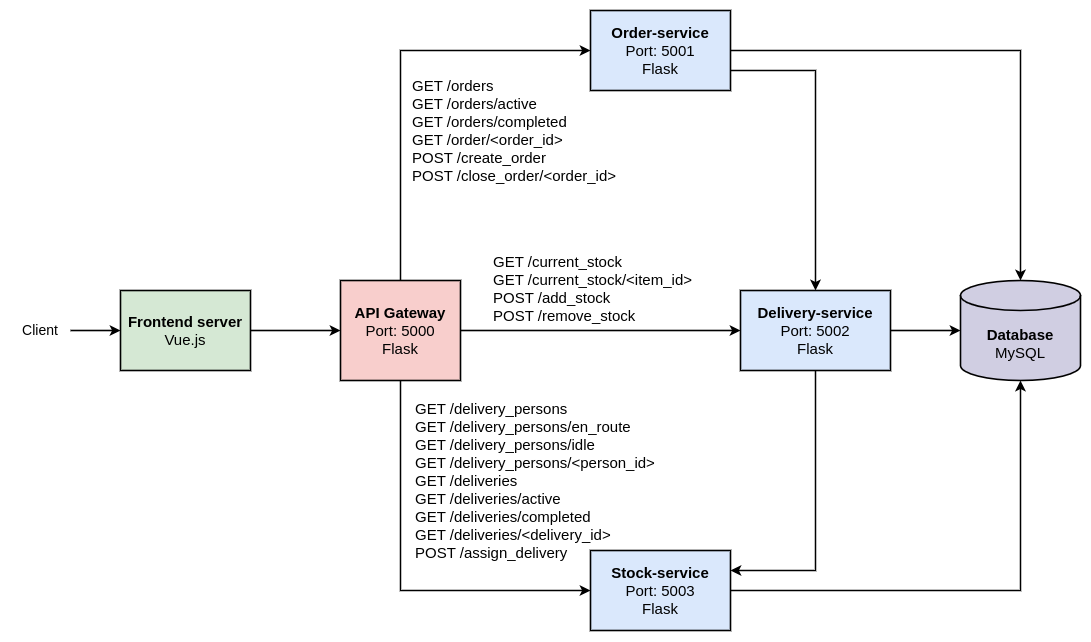

The diagram above was exported from draw.io. Its source (the exported page's mxGraphModel, read from the mxfile embedded in the PNG):
<mxGraphModel dx="2199" dy="1928" grid="1" gridSize="10" guides="1" tooltips="1" connect="1" arrows="1" fold="1" page="1" pageScale="1" pageWidth="827" pageHeight="1169" math="0" shadow="0">
  <root>
    <mxCell id="0" />
    <mxCell id="1" parent="0" />
    <mxCell id="3ZN4kEDKgWEgKxyQS_zH-4" value="&lt;font style=&quot;font-size: 15px;&quot;&gt;&lt;b&gt;Database&lt;/b&gt;&lt;/font&gt;&lt;div&gt;&lt;font style=&quot;font-size: 15px;&quot;&gt;MySQL&lt;/font&gt;&lt;/div&gt;" style="shape=cylinder3;whiteSpace=wrap;html=1;boundedLbl=1;backgroundOutline=1;size=15;strokeWidth=1.6;fillColor=#d0cee2;strokeColor=#000000;" vertex="1" parent="1">
      <mxGeometry x="740" y="220" width="120" height="100" as="geometry" />
    </mxCell>
    <mxCell id="3ZN4kEDKgWEgKxyQS_zH-14" style="edgeStyle=orthogonalEdgeStyle;rounded=0;orthogonalLoop=1;jettySize=auto;html=1;exitX=1;exitY=0.5;exitDx=0;exitDy=0;entryX=0;entryY=0.5;entryDx=0;entryDy=0;strokeWidth=1.6;" edge="1" parent="1" source="3ZN4kEDKgWEgKxyQS_zH-5" target="3ZN4kEDKgWEgKxyQS_zH-6">
      <mxGeometry relative="1" as="geometry" />
    </mxCell>
    <mxCell id="3ZN4kEDKgWEgKxyQS_zH-15" style="edgeStyle=orthogonalEdgeStyle;rounded=0;orthogonalLoop=1;jettySize=auto;html=1;exitX=0.5;exitY=0;exitDx=0;exitDy=0;entryX=0;entryY=0.5;entryDx=0;entryDy=0;strokeWidth=1.6;" edge="1" parent="1" source="3ZN4kEDKgWEgKxyQS_zH-5" target="3ZN4kEDKgWEgKxyQS_zH-8">
      <mxGeometry relative="1" as="geometry" />
    </mxCell>
    <mxCell id="3ZN4kEDKgWEgKxyQS_zH-16" style="edgeStyle=orthogonalEdgeStyle;rounded=0;orthogonalLoop=1;jettySize=auto;html=1;exitX=0.5;exitY=1;exitDx=0;exitDy=0;entryX=0;entryY=0.5;entryDx=0;entryDy=0;strokeWidth=1.6;" edge="1" parent="1" source="3ZN4kEDKgWEgKxyQS_zH-5" target="3ZN4kEDKgWEgKxyQS_zH-7">
      <mxGeometry relative="1" as="geometry" />
    </mxCell>
    <mxCell id="3ZN4kEDKgWEgKxyQS_zH-5" value="&lt;font style=&quot;font-size: 15px;&quot;&gt;&lt;b&gt;API Gateway&lt;/b&gt;&lt;/font&gt;&lt;div&gt;&lt;font style=&quot;font-size: 15px;&quot;&gt;Port: 5000&lt;/font&gt;&lt;/div&gt;&lt;div&gt;&lt;font style=&quot;font-size: 15px;&quot;&gt;Flask&lt;/font&gt;&lt;/div&gt;" style="rounded=0;whiteSpace=wrap;html=1;strokeWidth=1.6;fillColor=#f8cecc;strokeColor=#000000;" vertex="1" parent="1">
      <mxGeometry x="120" y="220" width="120" height="100" as="geometry" />
    </mxCell>
    <mxCell id="3ZN4kEDKgWEgKxyQS_zH-19" style="edgeStyle=orthogonalEdgeStyle;rounded=0;orthogonalLoop=1;jettySize=auto;html=1;exitX=1;exitY=0.5;exitDx=0;exitDy=0;strokeWidth=1.6;" edge="1" parent="1" source="3ZN4kEDKgWEgKxyQS_zH-6" target="3ZN4kEDKgWEgKxyQS_zH-4">
      <mxGeometry relative="1" as="geometry" />
    </mxCell>
    <mxCell id="3ZN4kEDKgWEgKxyQS_zH-21" style="edgeStyle=orthogonalEdgeStyle;rounded=0;orthogonalLoop=1;jettySize=auto;html=1;exitX=0.5;exitY=1;exitDx=0;exitDy=0;entryX=1;entryY=0.25;entryDx=0;entryDy=0;strokeWidth=1.6;" edge="1" parent="1" source="3ZN4kEDKgWEgKxyQS_zH-6" target="3ZN4kEDKgWEgKxyQS_zH-7">
      <mxGeometry relative="1" as="geometry" />
    </mxCell>
    <mxCell id="3ZN4kEDKgWEgKxyQS_zH-6" value="&lt;font style=&quot;font-size: 15px;&quot;&gt;&lt;b&gt;Delivery-service&lt;/b&gt;&lt;/font&gt;&lt;div&gt;&lt;font style=&quot;font-size: 15px;&quot;&gt;Port: 5002&lt;/font&gt;&lt;/div&gt;&lt;div&gt;&lt;font style=&quot;font-size: 15px;&quot;&gt;Flask&lt;/font&gt;&lt;/div&gt;" style="rounded=0;whiteSpace=wrap;html=1;strokeWidth=1.6;fillColor=#dae8fc;strokeColor=#000000;" vertex="1" parent="1">
      <mxGeometry x="520" y="230" width="150" height="80" as="geometry" />
    </mxCell>
    <mxCell id="3ZN4kEDKgWEgKxyQS_zH-7" value="&lt;font style=&quot;font-size: 15px;&quot;&gt;&lt;b&gt;Stock-service&lt;/b&gt;&lt;/font&gt;&lt;div&gt;&lt;font style=&quot;font-size: 15px;&quot;&gt;Port: 5003&lt;/font&gt;&lt;/div&gt;&lt;div&gt;&lt;font style=&quot;font-size: 15px;&quot;&gt;Flask&lt;/font&gt;&lt;/div&gt;" style="rounded=0;whiteSpace=wrap;html=1;strokeWidth=1.6;fillColor=#dae8fc;strokeColor=#000000;" vertex="1" parent="1">
      <mxGeometry x="370" y="490" width="140" height="80" as="geometry" />
    </mxCell>
    <mxCell id="3ZN4kEDKgWEgKxyQS_zH-17" style="edgeStyle=orthogonalEdgeStyle;rounded=0;orthogonalLoop=1;jettySize=auto;html=1;exitX=1;exitY=0.5;exitDx=0;exitDy=0;strokeWidth=1.6;" edge="1" parent="1" source="3ZN4kEDKgWEgKxyQS_zH-8" target="3ZN4kEDKgWEgKxyQS_zH-4">
      <mxGeometry relative="1" as="geometry" />
    </mxCell>
    <mxCell id="3ZN4kEDKgWEgKxyQS_zH-20" style="edgeStyle=orthogonalEdgeStyle;rounded=0;orthogonalLoop=1;jettySize=auto;html=1;exitX=1;exitY=0.75;exitDx=0;exitDy=0;entryX=0.5;entryY=0;entryDx=0;entryDy=0;strokeWidth=1.6;" edge="1" parent="1" source="3ZN4kEDKgWEgKxyQS_zH-8" target="3ZN4kEDKgWEgKxyQS_zH-6">
      <mxGeometry relative="1" as="geometry" />
    </mxCell>
    <mxCell id="3ZN4kEDKgWEgKxyQS_zH-8" value="&lt;font style=&quot;font-size: 15px;&quot;&gt;&lt;b&gt;Order-service&lt;/b&gt;&lt;/font&gt;&lt;div&gt;&lt;font style=&quot;font-size: 15px;&quot;&gt;Port: 5001&lt;/font&gt;&lt;/div&gt;&lt;div&gt;&lt;font style=&quot;font-size: 15px;&quot;&gt;Flask&lt;/font&gt;&lt;/div&gt;" style="rounded=0;whiteSpace=wrap;html=1;strokeWidth=1.6;fillColor=#dae8fc;strokeColor=#000000;" vertex="1" parent="1">
      <mxGeometry x="370" y="-50" width="140" height="80" as="geometry" />
    </mxCell>
    <mxCell id="3ZN4kEDKgWEgKxyQS_zH-12" style="edgeStyle=orthogonalEdgeStyle;rounded=0;orthogonalLoop=1;jettySize=auto;html=1;exitX=1;exitY=0.5;exitDx=0;exitDy=0;entryX=0;entryY=0.5;entryDx=0;entryDy=0;strokeWidth=1.6;" edge="1" parent="1" source="3ZN4kEDKgWEgKxyQS_zH-11" target="3ZN4kEDKgWEgKxyQS_zH-5">
      <mxGeometry relative="1" as="geometry" />
    </mxCell>
    <mxCell id="3ZN4kEDKgWEgKxyQS_zH-11" value="&lt;font style=&quot;font-size: 15px;&quot;&gt;&lt;b&gt;Frontend server&lt;/b&gt;&lt;/font&gt;&lt;div&gt;&lt;font style=&quot;font-size: 15px;&quot;&gt;Vue.js&lt;/font&gt;&lt;/div&gt;" style="rounded=0;whiteSpace=wrap;html=1;strokeWidth=1.6;fillColor=#d5e8d4;strokeColor=#000000;" vertex="1" parent="1">
      <mxGeometry x="-100" y="230" width="130" height="80" as="geometry" />
    </mxCell>
    <mxCell id="3ZN4kEDKgWEgKxyQS_zH-13" value="" style="endArrow=classic;html=1;rounded=0;entryX=0;entryY=0.5;entryDx=0;entryDy=0;strokeWidth=1.6;exitX=1;exitY=0.5;exitDx=0;exitDy=0;" edge="1" parent="1" source="3ZN4kEDKgWEgKxyQS_zH-28" target="3ZN4kEDKgWEgKxyQS_zH-11">
      <mxGeometry width="50" height="50" relative="1" as="geometry">
        <mxPoint x="-120" y="270" as="sourcePoint" />
        <mxPoint x="-110" y="225" as="targetPoint" />
      </mxGeometry>
    </mxCell>
    <mxCell id="3ZN4kEDKgWEgKxyQS_zH-18" style="edgeStyle=orthogonalEdgeStyle;rounded=0;orthogonalLoop=1;jettySize=auto;html=1;exitX=1;exitY=0.5;exitDx=0;exitDy=0;entryX=0.5;entryY=1;entryDx=0;entryDy=0;entryPerimeter=0;strokeWidth=1.6;" edge="1" parent="1" source="3ZN4kEDKgWEgKxyQS_zH-7" target="3ZN4kEDKgWEgKxyQS_zH-4">
      <mxGeometry relative="1" as="geometry" />
    </mxCell>
    <mxCell id="3ZN4kEDKgWEgKxyQS_zH-28" value="&lt;font style=&quot;font-size: 14px;&quot;&gt;Client&lt;/font&gt;" style="text;html=1;align=center;verticalAlign=middle;whiteSpace=wrap;rounded=0;" vertex="1" parent="1">
      <mxGeometry x="-210" y="255" width="60" height="30" as="geometry" />
    </mxCell>
    <mxCell id="3ZN4kEDKgWEgKxyQS_zH-30" value="&lt;font style=&quot;font-size: 15px;&quot;&gt;GET /orders&lt;br&gt;GET /orders/active&lt;br&gt;GET /orders/completed&lt;br&gt;GET /order/&amp;lt;order_id&amp;gt;&lt;br&gt;POST /create_order&lt;br&gt;POST /close_order/&amp;lt;order_id&amp;gt;&lt;/font&gt;" style="text;whiteSpace=wrap;html=1;" vertex="1" parent="1">
      <mxGeometry x="190" y="10" width="244" height="110" as="geometry" />
    </mxCell>
    <mxCell id="3ZN4kEDKgWEgKxyQS_zH-31" value="&lt;font style=&quot;font-size: 15px;&quot;&gt;GET /delivery_persons&lt;br&gt;GET /delivery_persons/en_route&lt;br&gt;GET /delivery_persons/idle&lt;br&gt;GET /delivery_persons/&amp;lt;person_id&amp;gt;&lt;br&gt;GET /deliveries&lt;br&gt;GET /deliveries/active&lt;br&gt;GET /deliveries/completed&lt;/font&gt;&lt;div&gt;&lt;font style=&quot;&quot;&gt;&lt;span style=&quot;font-size: 15px;&quot;&gt;GET /deliveries/&amp;lt;delivery_id&amp;gt;&lt;/span&gt;&lt;br&gt;&lt;span style=&quot;font-size: 15px;&quot;&gt;POST /assign_delivery&lt;/span&gt;&lt;/font&gt;&lt;/div&gt;" style="text;whiteSpace=wrap;html=1;" vertex="1" parent="1">
      <mxGeometry x="193" y="333" width="273" height="140" as="geometry" />
    </mxCell>
    <mxCell id="3ZN4kEDKgWEgKxyQS_zH-32" value="&lt;font style=&quot;font-size: 15px;&quot;&gt;GET /current_stock&lt;br&gt;GET /current_stock/&amp;lt;item_id&amp;gt;&lt;br&gt;POST /add_stock&lt;br&gt;POST /remove_stock&lt;/font&gt;" style="text;whiteSpace=wrap;html=1;" vertex="1" parent="1">
      <mxGeometry x="271" y="186" width="202" height="80" as="geometry" />
    </mxCell>
  </root>
</mxGraphModel>